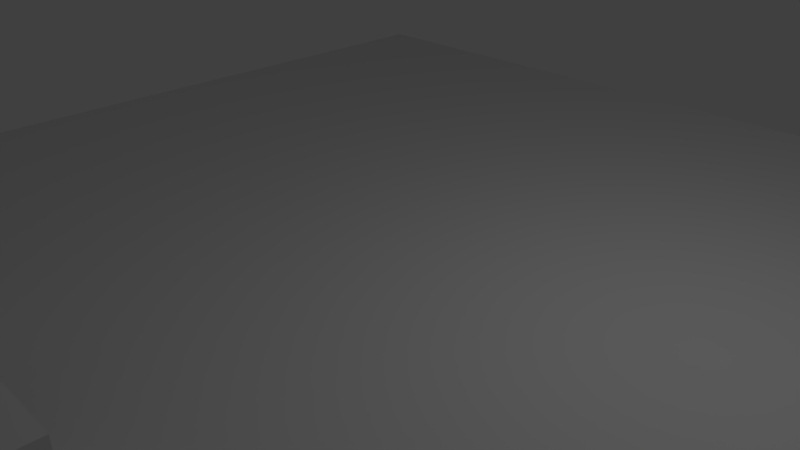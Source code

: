 # Source: PreviewConcept.blend  (saved by Blender 2.72.0; exported with 4.5.12 LTS)
import bpy
from mathutils import Matrix  # noqa: F401  (used for matrix-valued properties, if any)

bpy.ops.wm.read_factory_settings(use_empty=True)
scene = bpy.context.scene
scene.name = 'Scene'

# ---- collections
col_collection_1 = bpy.data.collections.new('Collection 1'); scene.collection.children.link(col_collection_1)

# ---- materials (node trees are filled in below, after node groups)
mat_material = bpy.data.materials.new('Material')
mat_material.alpha_threshold = 0.0
mat_material.use_transparent_shadow = False
mat_material.roughness = 0.5
mat_material.line_color = (0.0, 0.0, 0.0, 1.0)

# ---- material node trees

# ---- world
world_world = bpy.data.worlds.new('World'); scene.world = world_world
world_world.color = (0.05088, 0.05088, 0.05088)
world_world.use_sun_shadow = False
world_world.sun_shadow_jitter_overblur = 0.0
world_world.cycles.sampling_method = 'MANUAL'
world_world.cycles.sample_map_resolution = 256

# ---- cameras
cam_camera = bpy.data.cameras.new('Camera')
cam_camera.clip_end = 100.0
cam_camera.lens = 35.0
cam_camera.sensor_width = 32.0
cam_camera.sensor_height = 18.0
cam_camera.ortho_scale = 7.314
cam_camera.dof.focus_distance = 0.0
cam_camera.dof.aperture_fstop = 128.0

# ---- lights
light_lamp = bpy.data.lights.new('Lamp', 'POINT')
light_lamp.transmission_factor = 0.0
light_lamp.cutoff_distance = 30.0
light_lamp.energy = 100.0
light_lamp.shadow_buffer_clip_start = 1.001
light_lamp.shadow_soft_size = 0.1
light_lamp.shadow_maximum_resolution = 0.006
light_lamp.use_absolute_resolution = True
light_lamp.cycles.use_multiple_importance_sampling = False

# ---- meshes
me_cube_001 = bpy.data.meshes.new('Cube.001')
me_cube_001.from_pydata([(-1.0, -1.0, -1.0), (-1.0, 1.0, -1.0), (1.0, 1.0, -1.0), (1.0, -1.0, -1.0), (-1.0, -1.0, 1.0), (-1.0, 1.0, 1.0), (1.0, 1.0, 1.0), (1.0, -1.0, 1.0), (-0.5896, -0.5896, 1.094), (-0.5896, 0.5896, 1.094), (0.5896, 0.5896, 1.094), (0.5896, -0.5896, 1.094), (-0.5896, -0.5896, 1.703), (-0.5896, 0.5896, 1.703), (0.5896, 0.5896, 1.703), (0.5896, -0.5896, 1.703), (-1.025, -1.025, 1.527), (-1.025, 1.025, 1.527), (1.025, 1.025, 1.527), (1.025, -1.025, 1.527), (-1.025, -1.025, 2.484), (-1.025, 1.025, 2.484), (1.025, 1.025, 2.484), (1.025, -1.025, 2.484)], [], [(4, 5, 1, 0), (5, 6, 2, 1), (6, 7, 3, 2), (7, 4, 0, 3), (0, 1, 2, 3), (4, 7, 11, 8), (8, 11, 15, 12), (7, 6, 10, 11), (6, 5, 9, 10), (5, 4, 8, 9), (11, 10, 14, 15), (10, 9, 13, 14), (9, 8, 12, 13), (13, 12, 16, 17), (14, 13, 17, 18), (15, 14, 18, 19), (12, 15, 19, 16), (16, 19, 23, 20), (23, 22, 21, 20), (19, 18, 22, 23), (18, 17, 21, 22), (17, 16, 20, 21)])
me_cube_001.use_remesh_preserve_volume = False
me_cube_001.use_remesh_preserve_attributes = False
me_cube_001.use_mirror_vertex_groups = False
me_cube_001.update()
me_cube = bpy.data.meshes.new('Cube')
me_cube.from_pydata([(-7.983, -7.983, 0.0), (-7.317, -7.983, 0.0), (-6.652, -7.983, 0.0), (-5.987, -7.983, 0.0), (-5.322, -7.983, 0.0), (-4.656, -7.983, 0.0), (-3.991, -7.983, 0.0), (-3.326, -7.983, 0.0), (-2.661, -7.983, 0.0), (-1.996, -7.983, 0.0), (-1.33, -7.983, 0.0), (-0.6652, -7.983, 0.0), (-2.597e-07, -7.983, 0.0), (0.6652, -7.983, 0.0), (1.33, -7.983, 0.0), (1.996, -7.983, 0.0), (2.661, -7.983, 0.0), (3.326, -7.983, 0.0), (3.991, -7.983, 0.0), (4.656, -7.983, 0.0), (5.322, -7.983, 0.0), (5.987, -7.983, 0.0), (6.652, -7.983, 0.0), (7.317, -7.983, 0.0), (7.983, -7.983, 0.0), (-7.983, -7.317, 0.0), (-7.317, -7.317, 0.0), (-6.652, -7.317, 0.0), (-5.987, -7.317, 0.0), (-5.322, -7.317, 0.0), (-4.656, -7.317, 0.0), (-3.991, -7.317, 0.0), (-3.326, -7.317, 0.0), (-2.661, -7.317, 0.0), (-1.996, -7.317, 0.0), (-1.33, -7.317, 0.0), (-0.6652, -7.317, 0.0), (-2.597e-07, -7.317, 0.0), (0.6652, -7.317, 0.0), (1.33, -7.317, 0.0), (1.996, -7.317, 0.0), (2.661, -7.317, 0.0), (3.326, -7.317, 0.0), (3.991, -7.317, 0.0), (4.656, -7.317, 0.0), (5.322, -7.317, 0.0), (5.987, -7.317, 0.0), (6.652, -7.317, 0.0), (7.317, -7.317, 0.0), (7.983, -7.317, 0.0), (-7.983, -6.652, 0.0), (-7.317, -6.652, 0.0), (-6.652, -6.652, 0.0), (-5.987, -6.652, 0.0), (-5.322, -6.652, 0.0), (-4.656, -6.652, 0.0), (-3.991, -6.652, 0.0), (-3.326, -6.652, 0.0), (-2.661, -6.652, 0.0), (-1.996, -6.652, 0.0), (-1.33, -6.652, 0.0), (-0.6652, -6.652, 0.0), (-2.597e-07, -6.652, 0.0), (0.6652, -6.652, 0.0), (1.33, -6.652, 0.0), (1.996, -6.652, 0.0), (2.661, -6.652, 0.0), (3.326, -6.652, 0.0), (3.991, -6.652, 0.0), (4.656, -6.652, 0.0), (5.322, -6.652, 0.0), (5.987, -6.652, 0.0), (6.652, -6.652, 0.0), (7.317, -6.652, 0.0), (7.983, -6.652, 0.0), (-7.983, -5.987, 0.0), (-7.317, -5.987, 0.0), (-6.652, -5.987, 0.0), (-5.987, -5.987, 0.0), (-5.322, -5.987, 0.0), (-4.656, -5.987, 0.0), (-3.991, -5.987, 0.0), (-3.326, -5.987, 0.0), (-2.661, -5.987, 0.0), (-1.996, -5.987, 0.0), (-1.33, -5.987, 0.0), (-0.6652, -5.987, 0.0), (-2.597e-07, -5.987, 0.0), (0.6652, -5.987, 0.0), (1.33, -5.987, 0.0), (1.996, -5.987, 0.0), (2.661, -5.987, 0.0), (3.326, -5.987, 0.0), (3.991, -5.987, 0.0), (4.656, -5.987, 0.0), (5.322, -5.987, 0.0), (5.987, -5.987, 0.0), (6.652, -5.987, 0.0), (7.317, -5.987, 0.0), (7.983, -5.987, 0.0), (-7.983, -5.322, 0.0), (-7.317, -5.322, 0.0), (-6.652, -5.322, 0.0), (-5.987, -5.322, 0.0), (-5.322, -5.322, 0.0), (-4.656, -5.322, 0.0), (-3.991, -5.322, 0.0), (-3.326, -5.322, 0.0), (-2.661, -5.322, 0.0), (-1.996, -5.322, 0.0), (-1.33, -5.322, 0.0), (-0.6652, -5.322, 0.0), (-2.597e-07, -5.322, 0.0), (0.6652, -5.322, 0.0), (1.33, -5.322, 0.0), (1.996, -5.322, 0.0), (2.661, -5.322, 0.0), (3.326, -5.322, 0.0), (3.991, -5.322, 0.0), (4.656, -5.322, 0.0), (5.322, -5.322, 0.0), (5.987, -5.322, 0.0), (6.652, -5.322, 0.0), (7.317, -5.322, 0.0), (7.983, -5.322, 0.0), (-7.983, -4.656, 0.0), (-7.317, -4.656, 0.0), (-6.652, -4.656, 0.0), (-5.987, -4.656, 0.0), (-5.322, -4.656, 0.0), (-4.656, -4.656, 0.0), (-3.991, -4.656, 0.0), (-3.326, -4.656, 0.0), (-2.661, -4.656, 0.0), (-1.996, -4.656, 0.0), (-1.33, -4.656, 0.0), (-0.6652, -4.656, 0.0), (-2.597e-07, -4.656, 0.0), (0.6652, -4.656, 0.0), (1.33, -4.656, 0.0), (1.996, -4.656, 0.0), (2.661, -4.656, 0.0), (3.326, -4.656, 0.0), (3.991, -4.656, 0.0), (4.656, -4.656, 0.0), (5.322, -4.656, 0.0), (5.987, -4.656, 0.0), (6.652, -4.656, 0.0), (7.317, -4.656, 0.0), (7.983, -4.656, 0.0), (-7.983, -3.991, 0.0), (-7.317, -3.991, 0.0), (-6.652, -3.991, 0.0), (-5.987, -3.991, 0.0), (-5.322, -3.991, 0.0), (-4.656, -3.991, 0.0), (-3.991, -3.991, 0.0), (-3.326, -3.991, 0.0), (-2.661, -3.991, 0.0), (-1.996, -3.991, 0.0), (-1.33, -3.991, 0.0), (-0.6652, -3.991, 0.0), (-2.597e-07, -3.991, 0.0), (0.6652, -3.991, 0.0), (1.33, -3.991, 0.0), (1.996, -3.991, 0.0), (2.661, -3.991, 0.0), (3.326, -3.991, 0.0), (3.991, -3.991, 0.0), (4.656, -3.991, 0.0), (5.322, -3.991, 0.0), (5.987, -3.991, 0.0), (6.652, -3.991, 0.0), (7.317, -3.991, 0.0), (7.983, -3.991, 0.0), (-7.983, -3.326, 0.0), (-7.317, -3.326, 0.0), (-6.652, -3.326, 0.0), (-5.987, -3.326, 0.0), (-5.322, -3.326, 0.0), (-4.656, -3.326, 0.0), (-3.991, -3.326, 0.0), (-3.326, -3.326, 0.0), (-2.661, -3.326, 0.0), (-1.996, -3.326, 0.0), (-1.33, -3.326, 0.0), (-0.6652, -3.326, 0.0), (-2.597e-07, -3.326, 0.0), (0.6652, -3.326, 0.0), (1.33, -3.326, 0.0), (1.996, -3.326, 0.0), (2.661, -3.326, 0.0), (3.326, -3.326, 0.0), (3.991, -3.326, 0.0), (4.656, -3.326, 0.0), (5.322, -3.326, 0.0), (5.987, -3.326, 0.0), (6.652, -3.326, 0.0), (7.317, -3.326, 0.0), (7.983, -3.326, 0.0), (-7.983, -2.661, 0.0), (-7.317, -2.661, 0.0), (-6.652, -2.661, 0.0), (-5.987, -2.661, 0.0), (-5.322, -2.661, 0.0), (-4.656, -2.661, 0.0), (-3.991, -2.661, 0.0), (-3.326, -2.661, 0.0), (-2.661, -2.661, 0.0), (-1.996, -2.661, 0.0), (-1.33, -2.661, 0.0), (-0.6652, -2.661, 0.0), (-2.597e-07, -2.661, 0.0), (0.6652, -2.661, 0.0), (1.33, -2.661, 0.0), (1.996, -2.661, 0.0), (2.661, -2.661, 0.0), (3.326, -2.661, 0.0), (3.991, -2.661, 0.0), (4.656, -2.661, 0.0), (5.322, -2.661, 0.0), (5.987, -2.661, 0.0), (6.652, -2.661, 0.0), (7.317, -2.661, 0.0), (7.983, -2.661, 0.0), (-7.983, -1.996, 0.0), (-7.317, -1.996, 0.0), (-6.652, -1.996, 0.0), (-5.987, -1.996, 0.0), (-5.322, -1.996, 0.0), (-4.656, -1.996, 0.0), (-3.991, -1.996, 0.0), (-3.326, -1.996, 0.0), (-2.661, -1.996, 0.0), (-1.996, -1.996, 0.0), (-1.33, -1.996, 0.0), (-0.6652, -1.996, 0.0), (-2.597e-07, -1.996, 0.0), (0.6652, -1.996, 0.0), (1.33, -1.996, 0.0), (1.996, -1.996, 0.0), (2.661, -1.996, 0.0), (3.326, -1.996, 0.0), (3.991, -1.996, 0.0), (4.656, -1.996, 0.0), (5.322, -1.996, 0.0), (5.987, -1.996, 0.0), (6.652, -1.996, 0.0), (7.317, -1.996, 0.0), (7.983, -1.996, 0.0), (-7.983, -1.33, 0.0), (-7.317, -1.33, 0.0), (-6.652, -1.33, 0.0), (-5.987, -1.33, 0.0), (-5.322, -1.33, 0.0), (-4.656, -1.33, 0.0), (-3.991, -1.33, 0.0), (-3.326, -1.33, 0.0), (-2.661, -1.33, 0.0), (-1.996, -1.33, 0.0), (-1.33, -1.33, 0.0), (-0.6652, -1.33, 0.0), (-2.597e-07, -1.33, 0.0), (0.6652, -1.33, 0.0), (1.33, -1.33, 0.0), (1.996, -1.33, 0.0), (2.661, -1.33, 0.0), (3.326, -1.33, 0.0), (3.991, -1.33, 0.0), (4.656, -1.33, 0.0), (5.322, -1.33, 0.0), (5.987, -1.33, 0.0), (6.652, -1.33, 0.0), (7.317, -1.33, 0.0), (7.983, -1.33, 0.0), (-7.983, -0.6652, 0.0), (-7.317, -0.6652, 0.0), (-6.652, -0.6652, 0.0), (-5.987, -0.6652, 0.0), (-5.322, -0.6652, 0.0), (-4.656, -0.6652, 0.0), (-3.991, -0.6652, 0.0), (-3.326, -0.6652, 0.0), (-2.661, -0.6652, 0.0), (-1.996, -0.6652, 0.0), (-1.33, -0.6652, 0.0), (-0.6652, -0.6652, 0.0), (-2.597e-07, -0.6652, 0.0), (0.6652, -0.6652, 0.0), (1.33, -0.6652, 0.0), (1.996, -0.6652, 0.0), (2.661, -0.6652, 0.0), (3.326, -0.6652, 0.0), (3.991, -0.6652, 0.0), (4.656, -0.6652, 0.0), (5.322, -0.6652, 0.0), (5.987, -0.6652, 0.0), (6.652, -0.6652, 0.0), (7.317, -0.6652, 0.0), (7.983, -0.6652, 0.0), (-7.983, -4.262e-08, 0.0), (-7.317, -4.262e-08, 0.0), (-6.652, -4.262e-08, 0.0), (-5.987, -4.262e-08, 0.0), (-5.322, -4.262e-08, 0.0), (-4.656, -4.262e-08, 0.0), (-3.991, -4.262e-08, 0.0), (-3.326, -4.262e-08, 0.0), (-2.661, -4.262e-08, 0.0), (-1.996, -4.262e-08, 0.0), (-1.33, -4.262e-08, 0.0), (-0.6652, -4.262e-08, 0.0), (-2.597e-07, -4.262e-08, 0.0), (0.6652, -4.262e-08, 0.0), (1.33, -4.262e-08, 0.0), (1.996, -4.262e-08, 0.0), (2.661, -4.262e-08, 0.0), (3.326, -4.262e-08, 0.0), (3.991, -4.262e-08, 0.0), (4.656, -4.262e-08, 0.0), (5.322, -4.262e-08, 0.0), (5.987, -4.262e-08, 0.0), (6.652, -4.262e-08, 0.0), (7.317, -4.262e-08, 0.0), (7.983, -4.262e-08, 0.0), (-7.983, 0.6652, 0.0), (-7.317, 0.6652, 0.0), (-6.652, 0.6652, 0.0), (-5.987, 0.6652, 0.0), (-5.322, 0.6652, 0.0), (-4.656, 0.6652, 0.0), (-3.991, 0.6652, 0.0), (-3.326, 0.6652, 0.0), (-2.661, 0.6652, 0.0), (-1.996, 0.6652, 0.0), (-1.33, 0.6652, 0.0), (-0.6652, 0.6652, 0.0), (-2.597e-07, 0.6652, 0.0), (0.6652, 0.6652, 0.0), (1.33, 0.6652, 0.0), (1.996, 0.6652, 0.0), (2.661, 0.6652, 0.0), (3.326, 0.6652, 0.0), (3.991, 0.6652, 0.0), (4.656, 0.6652, 0.0), (5.322, 0.6652, 0.0), (5.987, 0.6652, 0.0), (6.652, 0.6652, 0.0), (7.317, 0.6652, 0.0), (7.983, 0.6652, 0.0), (-7.983, 1.33, 0.0), (-7.317, 1.33, 0.0), (-6.652, 1.33, 0.0), (-5.987, 1.33, 0.0), (-5.322, 1.33, 0.0), (-4.656, 1.33, 0.0), (-3.991, 1.33, 0.0), (-3.326, 1.33, 0.0), (-2.661, 1.33, 0.0), (-1.996, 1.33, 0.0), (-1.33, 1.33, 0.0), (-0.6652, 1.33, 0.0), (-2.597e-07, 1.33, 0.0), (0.6652, 1.33, 0.0), (1.33, 1.33, 0.0), (1.996, 1.33, 0.0), (2.661, 1.33, 0.0), (3.326, 1.33, 0.0), (3.991, 1.33, 0.0), (4.656, 1.33, 0.0), (5.322, 1.33, 0.0), (5.987, 1.33, 0.0), (6.652, 1.33, 0.0), (7.317, 1.33, 0.0), (7.983, 1.33, 0.0), (-7.983, 1.996, 0.0), (-7.317, 1.996, 0.0), (-6.652, 1.996, 0.0), (-5.987, 1.996, 0.0), (-5.322, 1.996, 0.0), (-4.656, 1.996, 0.0), (-3.991, 1.996, 0.0), (-3.326, 1.996, 0.0), (-2.661, 1.996, 0.0), (-1.996, 1.996, 0.0), (-1.33, 1.996, 0.0), (-0.6652, 1.996, 0.0), (-2.597e-07, 1.996, 0.0), (0.6652, 1.996, 0.0), (1.33, 1.996, 0.0), (1.996, 1.996, 0.0), (2.661, 1.996, 0.0), (3.326, 1.996, 0.0), (3.991, 1.996, 0.0), (4.656, 1.996, 0.0), (5.322, 1.996, 0.0), (5.987, 1.996, 0.0), (6.652, 1.996, 0.0), (7.317, 1.996, 0.0), (7.983, 1.996, 0.0), (-7.983, 2.661, 0.0), (-7.317, 2.661, 0.0), (-6.652, 2.661, 0.0), (-5.987, 2.661, 0.0), (-5.322, 2.661, 0.0), (-4.656, 2.661, 0.0), (-3.991, 2.661, 0.0), (-3.326, 2.661, 0.0), (-2.661, 2.661, 0.0), (-1.996, 2.661, 0.0), (-1.33, 2.661, 0.0), (-0.6652, 2.661, 0.0), (-2.597e-07, 2.661, 0.0), (0.6652, 2.661, 0.0), (1.33, 2.661, 0.0), (1.996, 2.661, 0.0), (2.661, 2.661, 0.0), (3.326, 2.661, 0.0), (3.991, 2.661, 0.0), (4.656, 2.661, 0.0), (5.322, 2.661, 0.0), (5.987, 2.661, 0.0), (6.652, 2.661, 0.0), (7.317, 2.661, 0.0), (7.983, 2.661, 0.0), (-7.983, 3.326, 0.0), (-7.317, 3.326, 0.0), (-6.652, 3.326, 0.0), (-5.987, 3.326, 0.0), (-5.322, 3.326, 0.0), (-4.656, 3.326, 0.0), (-3.991, 3.326, 0.0), (-3.326, 3.326, 0.0), (-2.661, 3.326, 0.0), (-1.996, 3.326, 0.0), (-1.33, 3.326, 0.0), (-0.6652, 3.326, 0.0), (-2.597e-07, 3.326, 0.0), (0.6652, 3.326, 0.0), (1.33, 3.326, 0.0), (1.996, 3.326, 0.0), (2.661, 3.326, 0.0), (3.326, 3.326, 0.0), (3.991, 3.326, 0.0), (4.656, 3.326, 0.0), (5.322, 3.326, 0.0), (5.987, 3.326, 0.0), (6.652, 3.326, 0.0), (7.317, 3.326, 0.0), (7.983, 3.326, 0.0), (-7.983, 3.991, 0.0), (-7.317, 3.991, 0.0), (-6.652, 3.991, 0.0), (-5.987, 3.991, 0.0), (-5.322, 3.991, 0.0), (-4.656, 3.991, 0.0), (-3.991, 3.991, 0.0), (-3.326, 3.991, 0.0), (-2.661, 3.991, 0.0), (-1.996, 3.991, 0.0), (-1.33, 3.991, 0.0), (-0.6652, 3.991, 0.0), (-2.597e-07, 3.991, 0.0), (0.6652, 3.991, 0.0), (1.33, 3.991, 0.0), (1.996, 3.991, 0.0), (2.661, 3.991, 0.0), (3.326, 3.991, 0.0), (3.991, 3.991, 0.0), (4.656, 3.991, 0.0), (5.322, 3.991, 0.0), (5.987, 3.991, 0.0), (6.652, 3.991, 0.0), (7.317, 3.991, 0.0), (7.983, 3.991, 0.0), (-7.983, 4.656, 0.0), (-7.317, 4.656, 0.0), (-6.652, 4.656, 0.0), (-5.987, 4.656, 0.0), (-5.322, 4.656, 0.0), (-4.656, 4.656, 0.0), (-3.991, 4.656, 0.0), (-3.326, 4.656, 0.0), (-2.661, 4.656, 0.0), (-1.996, 4.656, 0.0), (-1.33, 4.656, 0.0), (-0.6652, 4.656, 0.0), (-2.597e-07, 4.656, 0.0), (0.6652, 4.656, 0.0), (1.33, 4.656, 0.0), (1.996, 4.656, 0.0), (2.661, 4.656, 0.0), (3.326, 4.656, 0.0), (3.991, 4.656, 0.0), (4.656, 4.656, 0.0), (5.322, 4.656, 0.0), (5.987, 4.656, 0.0), (6.652, 4.656, 0.0), (7.317, 4.656, 0.0), (7.983, 4.656, 0.0), (-7.983, 5.322, 0.0), (-7.317, 5.322, 0.0), (-6.652, 5.322, 0.0), (-5.987, 5.322, 0.0), (-5.322, 5.322, 0.0), (-4.656, 5.322, 0.0), (-3.991, 5.322, 0.0), (-3.326, 5.322, 0.0), (-2.661, 5.322, 0.0), (-1.996, 5.322, 0.0), (-1.33, 5.322, 0.0), (-0.6652, 5.322, 0.0), (-2.597e-07, 5.322, 0.0), (0.6652, 5.322, 0.0), (1.33, 5.322, 0.0), (1.996, 5.322, 0.0), (2.661, 5.322, 0.0), (3.326, 5.322, 0.0), (3.991, 5.322, 0.0), (4.656, 5.322, 0.0), (5.322, 5.322, 0.0), (5.987, 5.322, 0.0), (6.652, 5.322, 0.0), (7.317, 5.322, 0.0), (7.983, 5.322, 0.0), (-7.983, 5.987, 0.0), (-7.317, 5.987, 0.0), (-6.652, 5.987, 0.0), (-5.987, 5.987, 0.0), (-5.322, 5.987, 0.0), (-4.656, 5.987, 0.0), (-3.991, 5.987, 0.0), (-3.326, 5.987, 0.0), (-2.661, 5.987, 0.0), (-1.996, 5.987, 0.0), (-1.33, 5.987, 0.0), (-0.6652, 5.987, 0.0), (-2.597e-07, 5.987, 0.0), (0.6652, 5.987, 0.0), (1.33, 5.987, 0.0), (1.996, 5.987, 0.0), (2.661, 5.987, 0.0), (3.326, 5.987, 0.0), (3.991, 5.987, 0.0), (4.656, 5.987, 0.0), (5.322, 5.987, 0.0), (5.987, 5.987, 0.0), (6.652, 5.987, 0.0), (7.317, 5.987, 0.0), (7.983, 5.987, 0.0), (-7.983, 6.652, 0.0), (-7.317, 6.652, 0.0), (-6.652, 6.652, 0.0), (-5.987, 6.652, 0.0), (-5.322, 6.652, 0.0), (-4.656, 6.652, 0.0), (-3.991, 6.652, 0.0), (-3.326, 6.652, 0.0), (-2.661, 6.652, 0.0), (-1.996, 6.652, 0.0), (-1.33, 6.652, 0.0), (-0.6652, 6.652, 0.0), (-2.597e-07, 6.652, 0.0), (0.6652, 6.652, 0.0), (1.33, 6.652, 0.0), (1.996, 6.652, 0.0), (2.661, 6.652, 0.0), (3.326, 6.652, 0.0), (3.991, 6.652, 0.0), (4.656, 6.652, 0.0), (5.322, 6.652, 0.0), (5.987, 6.652, 0.0), (6.652, 6.652, 0.0), (7.317, 6.652, 0.0), (7.983, 6.652, 0.0), (-7.983, 7.317, 0.0), (-7.317, 7.317, 0.0), (-6.652, 7.317, 0.0), (-5.987, 7.317, 0.0), (-5.322, 7.317, 0.0), (-4.656, 7.317, 0.0), (-3.991, 7.317, 0.0), (-3.326, 7.317, 0.0), (-2.661, 7.317, 0.0), (-1.996, 7.317, 0.0), (-1.33, 7.317, 0.0), (-0.6652, 7.317, 0.0), (-2.597e-07, 7.317, 0.0), (0.6652, 7.317, 0.0), (1.33, 7.317, 0.0), (1.996, 7.317, 0.0), (2.661, 7.317, 0.0), (3.326, 7.317, 0.0), (3.991, 7.317, 0.0), (4.656, 7.317, 0.0), (5.322, 7.317, 0.0), (5.987, 7.317, 0.0), (6.652, 7.317, 0.0), (7.317, 7.317, 0.0), (7.983, 7.317, 0.0), (-7.983, 7.983, 0.0), (-7.317, 7.983, 0.0), (-6.652, 7.983, 0.0), (-5.987, 7.983, 0.0), (-5.322, 7.983, 0.0), (-4.656, 7.983, 0.0), (-3.991, 7.983, 0.0), (-3.326, 7.983, 0.0), (-2.661, 7.983, 0.0), (-1.996, 7.983, 0.0), (-1.33, 7.983, 0.0), (-0.6652, 7.983, 0.0), (-2.597e-07, 7.983, 0.0), (0.6652, 7.983, 0.0), (1.33, 7.983, 0.0), (1.996, 7.983, 0.0), (2.661, 7.983, 0.0), (3.326, 7.983, 0.0), (3.991, 7.983, 0.0), (4.656, 7.983, 0.0), (5.322, 7.983, 0.0), (5.987, 7.983, 0.0), (6.652, 7.983, 0.0), (7.317, 7.983, 0.0), (7.983, 7.983, 0.0), (-1.996, -7.317, 2.337), (-1.33, -7.317, 2.337), (-0.6652, -7.317, 2.337), (0.6652, -7.317, 2.337), (1.33, -7.317, 2.337), (1.996, -7.317, 2.337), (-1.996, -6.652, 2.337), (-1.33, -6.652, 2.337), (-0.6652, -6.652, 2.337), (0.6652, -6.652, 2.337), (1.33, -6.652, 2.337), (1.996, -6.652, 2.337), (-1.996, -5.987, 2.296), (-1.33, -5.987, 2.296), (-0.6652, -5.987, 2.296), (0.6652, -5.987, 2.296), (1.33, -5.987, 2.296), (1.996, -5.987, 2.296), (-1.996, -5.322, 2.296), (-1.33, -5.322, 2.296), (-0.6652, -5.322, 2.296), (0.6652, -5.322, 2.296), (1.33, -5.322, 2.296), (1.996, -5.322, 2.296), (-0.6652, -5.322, 1.705), (1.996, -6.652, 1.705), (-1.33, -7.317, 1.705), (-0.6652, -6.652, 1.705), (-1.33, -5.322, 1.705), (-1.33, -6.652, 1.705), (-0.6652, -5.987, 1.705), (1.33, -6.652, 1.705), (-0.6652, -7.317, 1.705), (-1.996, -5.322, 1.705), (1.996, -5.987, 1.705), (1.33, -5.322, 1.705), (-1.996, -6.652, 1.705), (1.996, -7.317, 1.705), (-1.996, -5.987, 1.705), (0.6652, -5.322, 1.705), (-1.996, -7.317, 1.705), (0.6652, -6.652, 1.705), (1.33, -5.987, 1.705), (0.6652, -5.987, 1.705), (1.996, -5.322, 1.705), (1.33, -7.317, 1.705), (0.6652, -7.317, 1.705), (-1.33, -5.987, 1.705), (-1.996, -7.317, 2.337), (-1.33, -7.317, 2.337), (-0.6652, -7.317, 2.337), (-1.996, -6.652, 2.337), (-0.6652, -6.652, 2.337), (-3.326, -5.987, 2.157), (-2.661, -5.987, 2.157), (2.661, -5.987, 2.157), (3.326, -5.987, 2.157), (-3.326, -5.322, 2.157), (-2.661, -5.322, 2.157), (2.661, -5.322, 2.157), (3.326, -5.322, 2.157), (1.996, -5.987, 0.0), (2.661, -5.987, 0.0), (2.661, -5.987, 2.157)], [], [(0, 1, 26, 25), (1, 2, 27, 26), (2, 3, 28, 27), (3, 4, 29, 28), (4, 5, 30, 29), (5, 6, 31, 30), (6, 7, 32, 31), (7, 8, 33, 32), (8, 9, 34, 33), (9, 10, 35, 34), (10, 11, 36, 35), (11, 12, 37, 36), (12, 13, 38, 37), (13, 14, 39, 38), (14, 15, 40, 39), (15, 16, 41, 40), (16, 17, 42, 41), (17, 18, 43, 42), (18, 19, 44, 43), (19, 20, 45, 44), (20, 21, 46, 45), (21, 22, 47, 46), (22, 23, 48, 47), (23, 24, 49, 48), (25, 26, 51, 50), (26, 27, 52, 51), (27, 28, 53, 52), (28, 29, 54, 53), (29, 30, 55, 54), (30, 31, 56, 55), (31, 32, 57, 56), (32, 33, 58, 57), (33, 34, 59, 58), (666, 671, 628, 634), (656, 666, 634, 635), (36, 37, 62, 61), (37, 38, 63, 62), (40, 65, 650, 662), (650, 656, 635, 636), (40, 41, 66, 65), (41, 42, 67, 66), (42, 43, 68, 67), (43, 44, 69, 68), (44, 45, 70, 69), (45, 46, 71, 70), (46, 47, 72, 71), (47, 48, 73, 72), (48, 49, 74, 73), (50, 51, 76, 75), (51, 52, 77, 76), (52, 53, 78, 77), (53, 54, 79, 78), (54, 55, 80, 79), (55, 56, 81, 80), (56, 57, 82, 81), (57, 58, 83, 82), (58, 59, 84, 83), (59, 60, 85, 84), (60, 61, 86, 85), (61, 62, 87, 86), (62, 63, 88, 87), (63, 64, 89, 88), (64, 65, 90, 89), (65, 66, 91, 90), (66, 67, 92, 91), (67, 68, 93, 92), (68, 69, 94, 93), (69, 70, 95, 94), (70, 71, 96, 95), (71, 72, 97, 96), (72, 73, 98, 97), (73, 74, 99, 98), (75, 76, 101, 100), (76, 77, 102, 101), (77, 78, 103, 102), (78, 79, 104, 103), (79, 80, 105, 104), (80, 81, 106, 105), (81, 82, 107, 106), (92, 117, 685, 681), (83, 84, 109, 108), (664, 668, 640, 646), (660, 664, 646, 647), (86, 87, 112, 111), (87, 88, 113, 112), (90, 115, 669, 659), (669, 660, 647, 648), (90, 91, 116, 115), (117, 116, 684, 685), (92, 93, 118, 117), (93, 94, 119, 118), (94, 95, 120, 119), (95, 96, 121, 120), (96, 97, 122, 121), (97, 98, 123, 122), (98, 99, 124, 123), (100, 101, 126, 125), (101, 102, 127, 126), (102, 103, 128, 127), (103, 104, 129, 128), (104, 105, 130, 129), (105, 106, 131, 130), (106, 107, 132, 131), (107, 108, 133, 132), (108, 109, 134, 133), (109, 110, 135, 134), (110, 111, 136, 135), (111, 112, 137, 136), (112, 113, 138, 137), (113, 114, 139, 138), (114, 115, 140, 139), (115, 116, 141, 140), (116, 117, 142, 141), (117, 118, 143, 142), (118, 119, 144, 143), (119, 120, 145, 144), (120, 121, 146, 145), (121, 122, 147, 146), (122, 123, 148, 147), (123, 124, 149, 148), (125, 126, 151, 150), (126, 127, 152, 151), (127, 128, 153, 152), (128, 129, 154, 153), (129, 130, 155, 154), (130, 131, 156, 155), (131, 132, 157, 156), (132, 133, 158, 157), (133, 134, 159, 158), (134, 135, 160, 159), (135, 136, 161, 160), (136, 137, 162, 161), (137, 138, 163, 162), (138, 139, 164, 163), (139, 140, 165, 164), (140, 141, 166, 165), (141, 142, 167, 166), (142, 143, 168, 167), (143, 144, 169, 168), (144, 145, 170, 169), (145, 146, 171, 170), (146, 147, 172, 171), (147, 148, 173, 172), (148, 149, 174, 173), (150, 151, 176, 175), (151, 152, 177, 176), (152, 153, 178, 177), (153, 154, 179, 178), (154, 155, 180, 179), (155, 156, 181, 180), (156, 157, 182, 181), (157, 158, 183, 182), (158, 159, 184, 183), (159, 160, 185, 184), (160, 161, 186, 185), (161, 162, 187, 186), (162, 163, 188, 187), (163, 164, 189, 188), (164, 165, 190, 189), (165, 166, 191, 190), (166, 167, 192, 191), (167, 168, 193, 192), (168, 169, 194, 193), (169, 170, 195, 194), (170, 171, 196, 195), (171, 172, 197, 196), (172, 173, 198, 197), (173, 174, 199, 198), (175, 176, 201, 200), (176, 177, 202, 201), (177, 178, 203, 202), (178, 179, 204, 203), (179, 180, 205, 204), (180, 181, 206, 205), (181, 182, 207, 206), (182, 183, 208, 207), (183, 184, 209, 208), (184, 185, 210, 209), (185, 186, 211, 210), (186, 187, 212, 211), (187, 188, 213, 212), (188, 189, 214, 213), (189, 190, 215, 214), (190, 191, 216, 215), (191, 192, 217, 216), (192, 193, 218, 217), (193, 194, 219, 218), (194, 195, 220, 219), (195, 196, 221, 220), (196, 197, 222, 221), (197, 198, 223, 222), (198, 199, 224, 223), (200, 201, 226, 225), (201, 202, 227, 226), (202, 203, 228, 227), (203, 204, 229, 228), (204, 205, 230, 229), (205, 206, 231, 230), (206, 207, 232, 231), (207, 208, 233, 232), (208, 209, 234, 233), (209, 210, 235, 234), (210, 211, 236, 235), (211, 212, 237, 236), (212, 213, 238, 237), (213, 214, 239, 238), (214, 215, 240, 239), (215, 216, 241, 240), (216, 217, 242, 241), (217, 218, 243, 242), (218, 219, 244, 243), (219, 220, 245, 244), (220, 221, 246, 245), (221, 222, 247, 246), (222, 223, 248, 247), (223, 224, 249, 248), (225, 226, 251, 250), (226, 227, 252, 251), (227, 228, 253, 252), (228, 229, 254, 253), (229, 230, 255, 254), (230, 231, 256, 255), (231, 232, 257, 256), (232, 233, 258, 257), (233, 234, 259, 258), (234, 235, 260, 259), (235, 236, 261, 260), (236, 237, 262, 261), (237, 238, 263, 262), (238, 239, 264, 263), (239, 240, 265, 264), (240, 241, 266, 265), (241, 242, 267, 266), (242, 243, 268, 267), (243, 244, 269, 268), (244, 245, 270, 269), (245, 246, 271, 270), (246, 247, 272, 271), (247, 248, 273, 272), (248, 249, 274, 273), (250, 251, 276, 275), (251, 252, 277, 276), (252, 253, 278, 277), (253, 254, 279, 278), (254, 255, 280, 279), (255, 256, 281, 280), (256, 257, 282, 281), (257, 258, 283, 282), (258, 259, 284, 283), (259, 260, 285, 284), (260, 261, 286, 285), (261, 262, 287, 286), (262, 263, 288, 287), (263, 264, 289, 288), (264, 265, 290, 289), (265, 266, 291, 290), (266, 267, 292, 291), (267, 268, 293, 292), (268, 269, 294, 293), (269, 270, 295, 294), (270, 271, 296, 295), (271, 272, 297, 296), (272, 273, 298, 297), (273, 274, 299, 298), (275, 276, 301, 300), (276, 277, 302, 301), (277, 278, 303, 302), (278, 279, 304, 303), (279, 280, 305, 304), (280, 281, 306, 305), (281, 282, 307, 306), (282, 283, 308, 307), (283, 284, 309, 308), (284, 285, 310, 309), (285, 286, 311, 310), (286, 287, 312, 311), (287, 288, 313, 312), (288, 289, 314, 313), (289, 290, 315, 314), (290, 291, 316, 315), (291, 292, 317, 316), (292, 293, 318, 317), (293, 294, 319, 318), (294, 295, 320, 319), (295, 296, 321, 320), (296, 297, 322, 321), (297, 298, 323, 322), (298, 299, 324, 323), (300, 301, 326, 325), (301, 302, 327, 326), (302, 303, 328, 327), (303, 304, 329, 328), (304, 305, 330, 329), (305, 306, 331, 330), (306, 307, 332, 331), (307, 308, 333, 332), (308, 309, 334, 333), (309, 310, 335, 334), (310, 311, 336, 335), (311, 312, 337, 336), (312, 313, 338, 337), (313, 314, 339, 338), (314, 315, 340, 339), (315, 316, 341, 340), (316, 317, 342, 341), (317, 318, 343, 342), (318, 319, 344, 343), (319, 320, 345, 344), (320, 321, 346, 345), (321, 322, 347, 346), (322, 323, 348, 347), (323, 324, 349, 348), (325, 326, 351, 350), (326, 327, 352, 351), (327, 328, 353, 352), (328, 329, 354, 353), (329, 330, 355, 354), (330, 331, 356, 355), (331, 332, 357, 356), (332, 333, 358, 357), (333, 334, 359, 358), (334, 335, 360, 359), (335, 336, 361, 360), (336, 337, 362, 361), (337, 338, 363, 362), (338, 339, 364, 363), (339, 340, 365, 364), (340, 341, 366, 365), (341, 342, 367, 366), (342, 343, 368, 367), (343, 344, 369, 368), (344, 345, 370, 369), (345, 346, 371, 370), (346, 347, 372, 371), (347, 348, 373, 372), (348, 349, 374, 373), (350, 351, 376, 375), (351, 352, 377, 376), (352, 353, 378, 377), (353, 354, 379, 378), (354, 355, 380, 379), (355, 356, 381, 380), (356, 357, 382, 381), (357, 358, 383, 382), (358, 359, 384, 383), (359, 360, 385, 384), (360, 361, 386, 385), (361, 362, 387, 386), (362, 363, 388, 387), (363, 364, 389, 388), (364, 365, 390, 389), (365, 366, 391, 390), (366, 367, 392, 391), (367, 368, 393, 392), (368, 369, 394, 393), (369, 370, 395, 394), (370, 371, 396, 395), (371, 372, 397, 396), (372, 373, 398, 397), (373, 374, 399, 398), (375, 376, 401, 400), (376, 377, 402, 401), (377, 378, 403, 402), (378, 379, 404, 403), (379, 380, 405, 404), (380, 381, 406, 405), (381, 382, 407, 406), (382, 383, 408, 407), (383, 384, 409, 408), (384, 385, 410, 409), (385, 386, 411, 410), (386, 387, 412, 411), (387, 388, 413, 412), (388, 389, 414, 413), (389, 390, 415, 414), (390, 391, 416, 415), (391, 392, 417, 416), (392, 393, 418, 417), (393, 394, 419, 418), (394, 395, 420, 419), (395, 396, 421, 420), (396, 397, 422, 421), (397, 398, 423, 422), (398, 399, 424, 423), (400, 401, 426, 425), (401, 402, 427, 426), (402, 403, 428, 427), (403, 404, 429, 428), (404, 405, 430, 429), (405, 406, 431, 430), (406, 407, 432, 431), (407, 408, 433, 432), (408, 409, 434, 433), (409, 410, 435, 434), (410, 411, 436, 435), (411, 412, 437, 436), (412, 413, 438, 437), (413, 414, 439, 438), (414, 415, 440, 439), (415, 416, 441, 440), (416, 417, 442, 441), (417, 418, 443, 442), (418, 419, 444, 443), (419, 420, 445, 444), (420, 421, 446, 445), (421, 422, 447, 446), (422, 423, 448, 447), (423, 424, 449, 448), (425, 426, 451, 450), (426, 427, 452, 451), (427, 428, 453, 452), (428, 429, 454, 453), (429, 430, 455, 454), (430, 431, 456, 455), (431, 432, 457, 456), (432, 433, 458, 457), (433, 434, 459, 458), (434, 435, 460, 459), (435, 436, 461, 460), (436, 437, 462, 461), (437, 438, 463, 462), (438, 439, 464, 463), (439, 440, 465, 464), (440, 441, 466, 465), (441, 442, 467, 466), (442, 443, 468, 467), (443, 444, 469, 468), (444, 445, 470, 469), (445, 446, 471, 470), (446, 447, 472, 471), (447, 448, 473, 472), (448, 449, 474, 473), (450, 451, 476, 475), (451, 452, 477, 476), (452, 453, 478, 477), (453, 454, 479, 478), (454, 455, 480, 479), (455, 456, 481, 480), (456, 457, 482, 481), (457, 458, 483, 482), (458, 459, 484, 483), (459, 460, 485, 484), (460, 461, 486, 485), (461, 462, 487, 486), (462, 463, 488, 487), (463, 464, 489, 488), (464, 465, 490, 489), (465, 466, 491, 490), (466, 467, 492, 491), (467, 468, 493, 492), (468, 469, 494, 493), (469, 470, 495, 494), (470, 471, 496, 495), (471, 472, 497, 496), (472, 473, 498, 497), (473, 474, 499, 498), (475, 476, 501, 500), (476, 477, 502, 501), (477, 478, 503, 502), (478, 479, 504, 503), (479, 480, 505, 504), (480, 481, 506, 505), (481, 482, 507, 506), (482, 483, 508, 507), (483, 484, 509, 508), (484, 485, 510, 509), (485, 486, 511, 510), (486, 487, 512, 511), (487, 488, 513, 512), (488, 489, 514, 513), (489, 490, 515, 514), (490, 491, 516, 515), (491, 492, 517, 516), (492, 493, 518, 517), (493, 494, 519, 518), (494, 495, 520, 519), (495, 496, 521, 520), (496, 497, 522, 521), (497, 498, 523, 522), (498, 499, 524, 523), (500, 501, 526, 525), (501, 502, 527, 526), (502, 503, 528, 527), (503, 504, 529, 528), (504, 505, 530, 529), (505, 506, 531, 530), (506, 507, 532, 531), (507, 508, 533, 532), (508, 509, 534, 533), (509, 510, 535, 534), (510, 511, 536, 535), (511, 512, 537, 536), (512, 513, 538, 537), (513, 514, 539, 538), (514, 515, 540, 539), (515, 516, 541, 540), (516, 517, 542, 541), (517, 518, 543, 542), (518, 519, 544, 543), (519, 520, 545, 544), (520, 521, 546, 545), (521, 522, 547, 546), (522, 523, 548, 547), (523, 524, 549, 548), (525, 526, 551, 550), (526, 527, 552, 551), (527, 528, 553, 552), (528, 529, 554, 553), (529, 530, 555, 554), (530, 531, 556, 555), (531, 532, 557, 556), (532, 533, 558, 557), (533, 534, 559, 558), (534, 535, 560, 559), (535, 536, 561, 560), (536, 537, 562, 561), (537, 538, 563, 562), (538, 539, 564, 563), (539, 540, 565, 564), (540, 541, 566, 565), (541, 542, 567, 566), (542, 543, 568, 567), (543, 544, 569, 568), (544, 545, 570, 569), (545, 546, 571, 570), (546, 547, 572, 571), (547, 548, 573, 572), (548, 549, 574, 573), (550, 551, 576, 575), (551, 552, 577, 576), (552, 553, 578, 577), (553, 554, 579, 578), (554, 555, 580, 579), (555, 556, 581, 580), (556, 557, 582, 581), (557, 558, 583, 582), (558, 559, 584, 583), (559, 560, 585, 584), (560, 561, 586, 585), (561, 562, 587, 586), (562, 563, 588, 587), (563, 564, 589, 588), (564, 565, 590, 589), (565, 566, 591, 590), (566, 567, 592, 591), (567, 568, 593, 592), (568, 569, 594, 593), (569, 570, 595, 594), (570, 571, 596, 595), (571, 572, 597, 596), (572, 573, 598, 597), (573, 574, 599, 598), (575, 576, 601, 600), (576, 577, 602, 601), (577, 578, 603, 602), (578, 579, 604, 603), (579, 580, 605, 604), (580, 581, 606, 605), (581, 582, 607, 606), (582, 583, 608, 607), (583, 584, 609, 608), (584, 585, 610, 609), (585, 586, 611, 610), (586, 587, 612, 611), (587, 588, 613, 612), (588, 589, 614, 613), (589, 590, 615, 614), (590, 591, 616, 615), (591, 592, 617, 616), (592, 593, 618, 617), (593, 594, 619, 618), (594, 595, 620, 619), (595, 596, 621, 620), (596, 597, 622, 621), (597, 598, 623, 622), (598, 599, 624, 623), (625, 626, 632, 631), (626, 627, 633, 632), (628, 629, 635, 634), (629, 630, 636, 635), (652, 654, 632, 633), (36, 61, 652, 657), (654, 661, 631, 632), (661, 665, 625, 631), (39, 40, 662, 670), (38, 39, 670, 671), (35, 36, 657, 651), (34, 35, 651, 665), (637, 638, 644, 643), (638, 639, 645, 644), (640, 641, 647, 646), (641, 642, 648, 647), (649, 653, 644, 645), (86, 111, 649, 655), (653, 658, 643, 644), (658, 663, 637, 643), (89, 90, 659, 667), (88, 89, 667, 668), (85, 86, 655, 672), (84, 85, 672, 663), (114, 113, 664, 660), (655, 649, 645, 639), (115, 114, 660, 669), (651, 657, 627, 626), (111, 110, 653, 649), (59, 34, 665, 661), (667, 659, 642, 641), (672, 655, 639, 638), (110, 109, 658, 653), (65, 64, 656, 650), (64, 63, 666, 656), (113, 88, 668, 664), (657, 652, 633, 627), (659, 669, 648, 642), (671, 670, 629, 628), (665, 651, 626, 625), (61, 60, 654, 652), (60, 59, 661, 654), (109, 84, 663, 658), (668, 667, 641, 640), (63, 38, 671, 666), (670, 662, 630, 629), (662, 650, 636, 630), (663, 672, 638, 637), (641, 642, 636, 635), (642, 636, 650, 659), (641, 635, 634, 640), (638, 639, 633, 632), (638, 632, 631, 637), (668, 666, 634, 640), (661, 663, 637, 631), (627, 633, 677, 675), (631, 625, 673, 676), (626, 627, 675, 674), (625, 626, 674, 673), (678, 679, 683, 682), (680, 681, 685, 684), (116, 91, 680, 684), (108, 107, 682, 683), (83, 108, 683, 679), (107, 82, 678, 682), (91, 92, 681, 680), (82, 83, 679, 678), (628, 675, 657, 671), (649, 664, 646, 645), (640, 639, 645, 646), (634, 677, 639, 640), (675, 628, 634, 677), (91, 680, 688, 687), (91, 90, 686, 687)])
me_cube.materials.append(mat_material)
me_cube.use_remesh_preserve_volume = False
me_cube.use_remesh_preserve_attributes = False
me_cube.use_mirror_vertex_groups = False
me_cube.update()
me_cube_002 = bpy.data.meshes.new('Cube.002')
me_cube_002.from_pydata([(-1.0, -1.0, -1.0), (-1.0, 1.0, -1.0), (1.0, 1.0, -1.0), (1.0, -1.0, -1.0), (-1.0, -1.0, 1.0), (-1.0, 1.0, 1.0), (1.0, 1.0, 1.0), (1.0, -1.0, 1.0), (-0.5896, -0.5896, 1.094), (-0.5896, 0.5896, 1.094), (0.5896, 0.5896, 1.094), (0.5896, -0.5896, 1.094), (-0.5896, -0.5896, 1.703), (-0.5896, 0.5896, 1.703), (0.5896, 0.5896, 1.703), (0.5896, -0.5896, 1.703), (-1.025, -1.025, 1.527), (-1.025, 1.025, 1.527), (1.025, 1.025, 1.527), (1.025, -1.025, 1.527), (-1.025, -1.025, 2.484), (-1.025, 1.025, 2.484), (1.025, 1.025, 2.484), (1.025, -1.025, 2.484)], [], [(4, 5, 1, 0), (5, 6, 2, 1), (6, 7, 3, 2), (7, 4, 0, 3), (0, 1, 2, 3), (4, 7, 11, 8), (8, 11, 15, 12), (7, 6, 10, 11), (6, 5, 9, 10), (5, 4, 8, 9), (11, 10, 14, 15), (10, 9, 13, 14), (9, 8, 12, 13), (13, 12, 16, 17), (14, 13, 17, 18), (15, 14, 18, 19), (12, 15, 19, 16), (16, 19, 23, 20), (23, 22, 21, 20), (19, 18, 22, 23), (18, 17, 21, 22), (17, 16, 20, 21)])
me_cube_002.use_remesh_preserve_volume = False
me_cube_002.use_remesh_preserve_attributes = False
me_cube_002.use_mirror_vertex_groups = False
me_cube_002.update()

# ---- objects
ob_cube_001 = bpy.data.objects.new('Cube.001', me_cube_001)
ob_cube = bpy.data.objects.new('Cube', me_cube)
ob_lamp = bpy.data.objects.new('Lamp', light_lamp)
ob_camera = bpy.data.objects.new('Camera', cam_camera)
ob_cube_002 = bpy.data.objects.new('Cube.002', me_cube_002)

# ---- transforms, parenting, visibility, modifiers, constraints
ob_cube_001.location = (-1.062, -7.658, 0.3641)
ob_cube_001.scale = (0.1417, 0.1417, 0.3204)
ob_cube_001.lineart.crease_threshold = 0.0
ob_cube.location = (0.0, 0.0, 0.0)
ob_cube.lock_rotations_4d = False
ob_cube.empty_display_type = 'ARROWS'
ob_cube.lineart.crease_threshold = 0.0
ob_lamp.location = (4.076, 1.005, 5.904)
ob_lamp.rotation_euler = (0.6503, 0.05522, 1.866)
ob_lamp.lock_rotations_4d = False
ob_lamp.empty_display_type = 'ARROWS'
ob_lamp.color = (0.0, 0.0, 0.0, 0.0)
ob_lamp.lineart.crease_threshold = 0.0
ob_camera.location = (7.481, -6.508, 5.344)
ob_camera.rotation_euler = (1.109, 0.01082, 0.8149)
ob_camera.lock_rotations_4d = False
ob_camera.empty_display_type = 'ARROWS'
ob_camera.color = (0.0, 0.0, 0.0, 0.0)
ob_camera.display_type = 'WIRE'
ob_camera.lineart.crease_threshold = 0.0
ob_cube_002.location = (1.004, -7.658, 0.3641)
ob_cube_002.scale = (0.1417, 0.1417, 0.3204)
ob_cube_002.lineart.crease_threshold = 0.0

# ---- collection membership
col_collection_1.objects.link(ob_cube_001)
col_collection_1.objects.link(ob_cube)
col_collection_1.objects.link(ob_lamp)
col_collection_1.objects.link(ob_camera)
col_collection_1.objects.link(ob_cube_002)

# ---- scene / render settings (as saved in the file)
scene.camera = ob_camera
scene.frame_start = 1; scene.frame_end = 250; scene.frame_set(1)
scene.render.engine = 'BLENDER_EEVEE_NEXT'
scene.render.resolution_percentage = 50
scene.render.dither_intensity = 0.0
scene.cycles.use_denoising = False
scene.cycles.samples = 10
scene.cycles.sampling_pattern = 'TABULATED_SOBOL'
scene.cycles.light_sampling_threshold = 0.0
scene.cycles.use_adaptive_sampling = False
scene.cycles.use_light_tree = False
scene.cycles.blur_glossy = 0.0
scene.cycles.pixel_filter_type = 'GAUSSIAN'
scene.cycles.sample_clamp_indirect = 0.0
scene.view_settings.view_transform = 'Standard'
bpy.context.view_layer.update()
